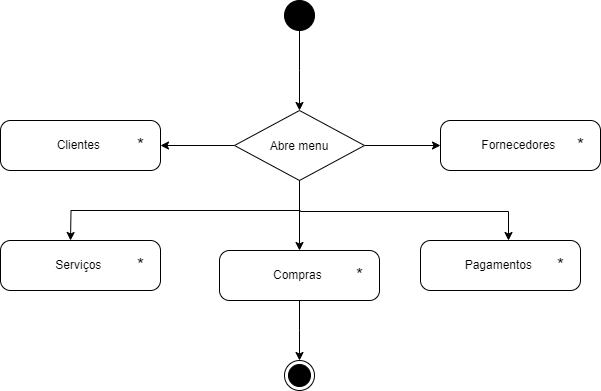

The diagram above was exported from draw.io. Its source (the exported page's mxGraphModel, read from the mxfile embedded in the PNG):
<mxGraphModel dx="1032" dy="539" grid="1" gridSize="10" guides="1" tooltips="1" connect="1" arrows="1" fold="1" page="1" pageScale="1" pageWidth="827" pageHeight="1169" math="0" shadow="0">
  <root>
    <mxCell id="0" />
    <mxCell id="1" parent="0" />
    <mxCell id="iecgY2AoDZlZf07ehHM2-23" value="" style="edgeStyle=orthogonalEdgeStyle;rounded=0;orthogonalLoop=1;jettySize=auto;html=1;" edge="1" parent="1" source="iecgY2AoDZlZf07ehHM2-21">
      <mxGeometry relative="1" as="geometry">
        <mxPoint x="399" y="160" as="targetPoint" />
      </mxGeometry>
    </mxCell>
    <mxCell id="iecgY2AoDZlZf07ehHM2-21" value="" style="ellipse;fillColor=strokeColor;html=1;" vertex="1" parent="1">
      <mxGeometry x="384" y="50" width="30" height="30" as="geometry" />
    </mxCell>
    <mxCell id="iecgY2AoDZlZf07ehHM2-24" value="Clientes&amp;nbsp;" style="html=1;dashed=0;rounded=1;absoluteArcSize=1;arcSize=20;verticalAlign=middle;align=center;whiteSpace=wrap;" vertex="1" parent="1">
      <mxGeometry x="100" y="170" width="160" height="50" as="geometry" />
    </mxCell>
    <mxCell id="iecgY2AoDZlZf07ehHM2-25" value="&lt;font style=&quot;font-size: 18px;&quot;&gt;*&lt;/font&gt;" style="text;resizeWidth=0;resizeHeight=0;points=[];part=1;verticalAlign=middle;align=center;html=1;" vertex="1" parent="iecgY2AoDZlZf07ehHM2-24">
      <mxGeometry x="1" y="0.5" width="41" height="20" relative="1" as="geometry">
        <mxPoint x="-41" y="-10" as="offset" />
      </mxGeometry>
    </mxCell>
    <mxCell id="iecgY2AoDZlZf07ehHM2-27" value="" style="edgeStyle=orthogonalEdgeStyle;rounded=0;orthogonalLoop=1;jettySize=auto;html=1;" edge="1" parent="1" source="iecgY2AoDZlZf07ehHM2-26" target="iecgY2AoDZlZf07ehHM2-25">
      <mxGeometry relative="1" as="geometry" />
    </mxCell>
    <mxCell id="iecgY2AoDZlZf07ehHM2-31" value="" style="edgeStyle=orthogonalEdgeStyle;rounded=0;orthogonalLoop=1;jettySize=auto;html=1;" edge="1" parent="1" source="iecgY2AoDZlZf07ehHM2-26" target="iecgY2AoDZlZf07ehHM2-29">
      <mxGeometry relative="1" as="geometry" />
    </mxCell>
    <mxCell id="iecgY2AoDZlZf07ehHM2-38" value="" style="edgeStyle=orthogonalEdgeStyle;rounded=0;orthogonalLoop=1;jettySize=auto;html=1;entryX=0.5;entryY=0;entryDx=0;entryDy=0;" edge="1" parent="1" source="iecgY2AoDZlZf07ehHM2-26" target="iecgY2AoDZlZf07ehHM2-34">
      <mxGeometry relative="1" as="geometry" />
    </mxCell>
    <mxCell id="iecgY2AoDZlZf07ehHM2-26" value="Abre menu" style="rhombus;" vertex="1" parent="1">
      <mxGeometry x="334" y="160" width="130" height="70" as="geometry" />
    </mxCell>
    <mxCell id="iecgY2AoDZlZf07ehHM2-29" value="Fornecedores&amp;nbsp;" style="html=1;dashed=0;rounded=1;absoluteArcSize=1;arcSize=20;verticalAlign=middle;align=center;whiteSpace=wrap;" vertex="1" parent="1">
      <mxGeometry x="540" y="170" width="160" height="50" as="geometry" />
    </mxCell>
    <mxCell id="iecgY2AoDZlZf07ehHM2-30" value="&lt;font style=&quot;font-size: 18px;&quot;&gt;*&lt;/font&gt;" style="text;resizeWidth=0;resizeHeight=0;points=[];part=1;verticalAlign=middle;align=center;html=1;" vertex="1" parent="iecgY2AoDZlZf07ehHM2-29">
      <mxGeometry x="1" y="0.5" width="41" height="20" relative="1" as="geometry">
        <mxPoint x="-41" y="-10" as="offset" />
      </mxGeometry>
    </mxCell>
    <mxCell id="iecgY2AoDZlZf07ehHM2-32" value="Serviços&amp;nbsp;" style="html=1;dashed=0;rounded=1;absoluteArcSize=1;arcSize=20;verticalAlign=middle;align=center;whiteSpace=wrap;" vertex="1" parent="1">
      <mxGeometry x="100" y="290" width="160" height="50" as="geometry" />
    </mxCell>
    <mxCell id="iecgY2AoDZlZf07ehHM2-33" value="&lt;font style=&quot;font-size: 18px;&quot;&gt;*&lt;/font&gt;" style="text;resizeWidth=0;resizeHeight=0;points=[];part=1;verticalAlign=middle;align=center;html=1;" vertex="1" parent="iecgY2AoDZlZf07ehHM2-32">
      <mxGeometry x="1" y="0.5" width="41" height="20" relative="1" as="geometry">
        <mxPoint x="-41" y="-10" as="offset" />
      </mxGeometry>
    </mxCell>
    <mxCell id="iecgY2AoDZlZf07ehHM2-43" value="" style="edgeStyle=orthogonalEdgeStyle;rounded=0;orthogonalLoop=1;jettySize=auto;html=1;" edge="1" parent="1" source="iecgY2AoDZlZf07ehHM2-34">
      <mxGeometry relative="1" as="geometry">
        <mxPoint x="399" y="410" as="targetPoint" />
      </mxGeometry>
    </mxCell>
    <mxCell id="iecgY2AoDZlZf07ehHM2-34" value="Compras&amp;nbsp;" style="html=1;dashed=0;rounded=1;absoluteArcSize=1;arcSize=20;verticalAlign=middle;align=center;whiteSpace=wrap;" vertex="1" parent="1">
      <mxGeometry x="319" y="300" width="160" height="50" as="geometry" />
    </mxCell>
    <mxCell id="iecgY2AoDZlZf07ehHM2-35" value="&lt;font style=&quot;font-size: 18px;&quot;&gt;*&lt;/font&gt;" style="text;resizeWidth=0;resizeHeight=0;points=[];part=1;verticalAlign=middle;align=center;html=1;" vertex="1" parent="iecgY2AoDZlZf07ehHM2-34">
      <mxGeometry x="1" y="0.5" width="41" height="20" relative="1" as="geometry">
        <mxPoint x="-41" y="-10" as="offset" />
      </mxGeometry>
    </mxCell>
    <mxCell id="iecgY2AoDZlZf07ehHM2-36" value="Pagamentos&amp;nbsp;" style="html=1;dashed=0;rounded=1;absoluteArcSize=1;arcSize=20;verticalAlign=middle;align=center;whiteSpace=wrap;" vertex="1" parent="1">
      <mxGeometry x="520" y="290" width="160" height="50" as="geometry" />
    </mxCell>
    <mxCell id="iecgY2AoDZlZf07ehHM2-37" value="&lt;font style=&quot;font-size: 18px;&quot;&gt;*&lt;/font&gt;" style="text;resizeWidth=0;resizeHeight=0;points=[];part=1;verticalAlign=middle;align=center;html=1;" vertex="1" parent="iecgY2AoDZlZf07ehHM2-36">
      <mxGeometry x="1" y="0.5" width="41" height="20" relative="1" as="geometry">
        <mxPoint x="-41" y="-10" as="offset" />
      </mxGeometry>
    </mxCell>
    <mxCell id="iecgY2AoDZlZf07ehHM2-39" value="" style="edgeStyle=orthogonalEdgeStyle;rounded=0;orthogonalLoop=1;jettySize=auto;html=1;entryX=0.5;entryY=0;entryDx=0;entryDy=0;exitX=0.5;exitY=1;exitDx=0;exitDy=0;" edge="1" parent="1" source="iecgY2AoDZlZf07ehHM2-26">
      <mxGeometry relative="1" as="geometry">
        <mxPoint x="170" y="220" as="sourcePoint" />
        <mxPoint x="170" y="290" as="targetPoint" />
      </mxGeometry>
    </mxCell>
    <mxCell id="iecgY2AoDZlZf07ehHM2-41" value="" style="edgeStyle=orthogonalEdgeStyle;rounded=0;orthogonalLoop=1;jettySize=auto;html=1;" edge="1" parent="1" target="iecgY2AoDZlZf07ehHM2-36">
      <mxGeometry relative="1" as="geometry">
        <mxPoint x="400" y="260" as="sourcePoint" />
        <mxPoint x="180" y="300" as="targetPoint" />
        <Array as="points">
          <mxPoint x="400" y="261" />
          <mxPoint x="608" y="261" />
        </Array>
      </mxGeometry>
    </mxCell>
    <mxCell id="iecgY2AoDZlZf07ehHM2-44" value="" style="ellipse;html=1;shape=endState;fillColor=strokeColor;" vertex="1" parent="1">
      <mxGeometry x="384" y="410" width="30" height="30" as="geometry" />
    </mxCell>
  </root>
</mxGraphModel>